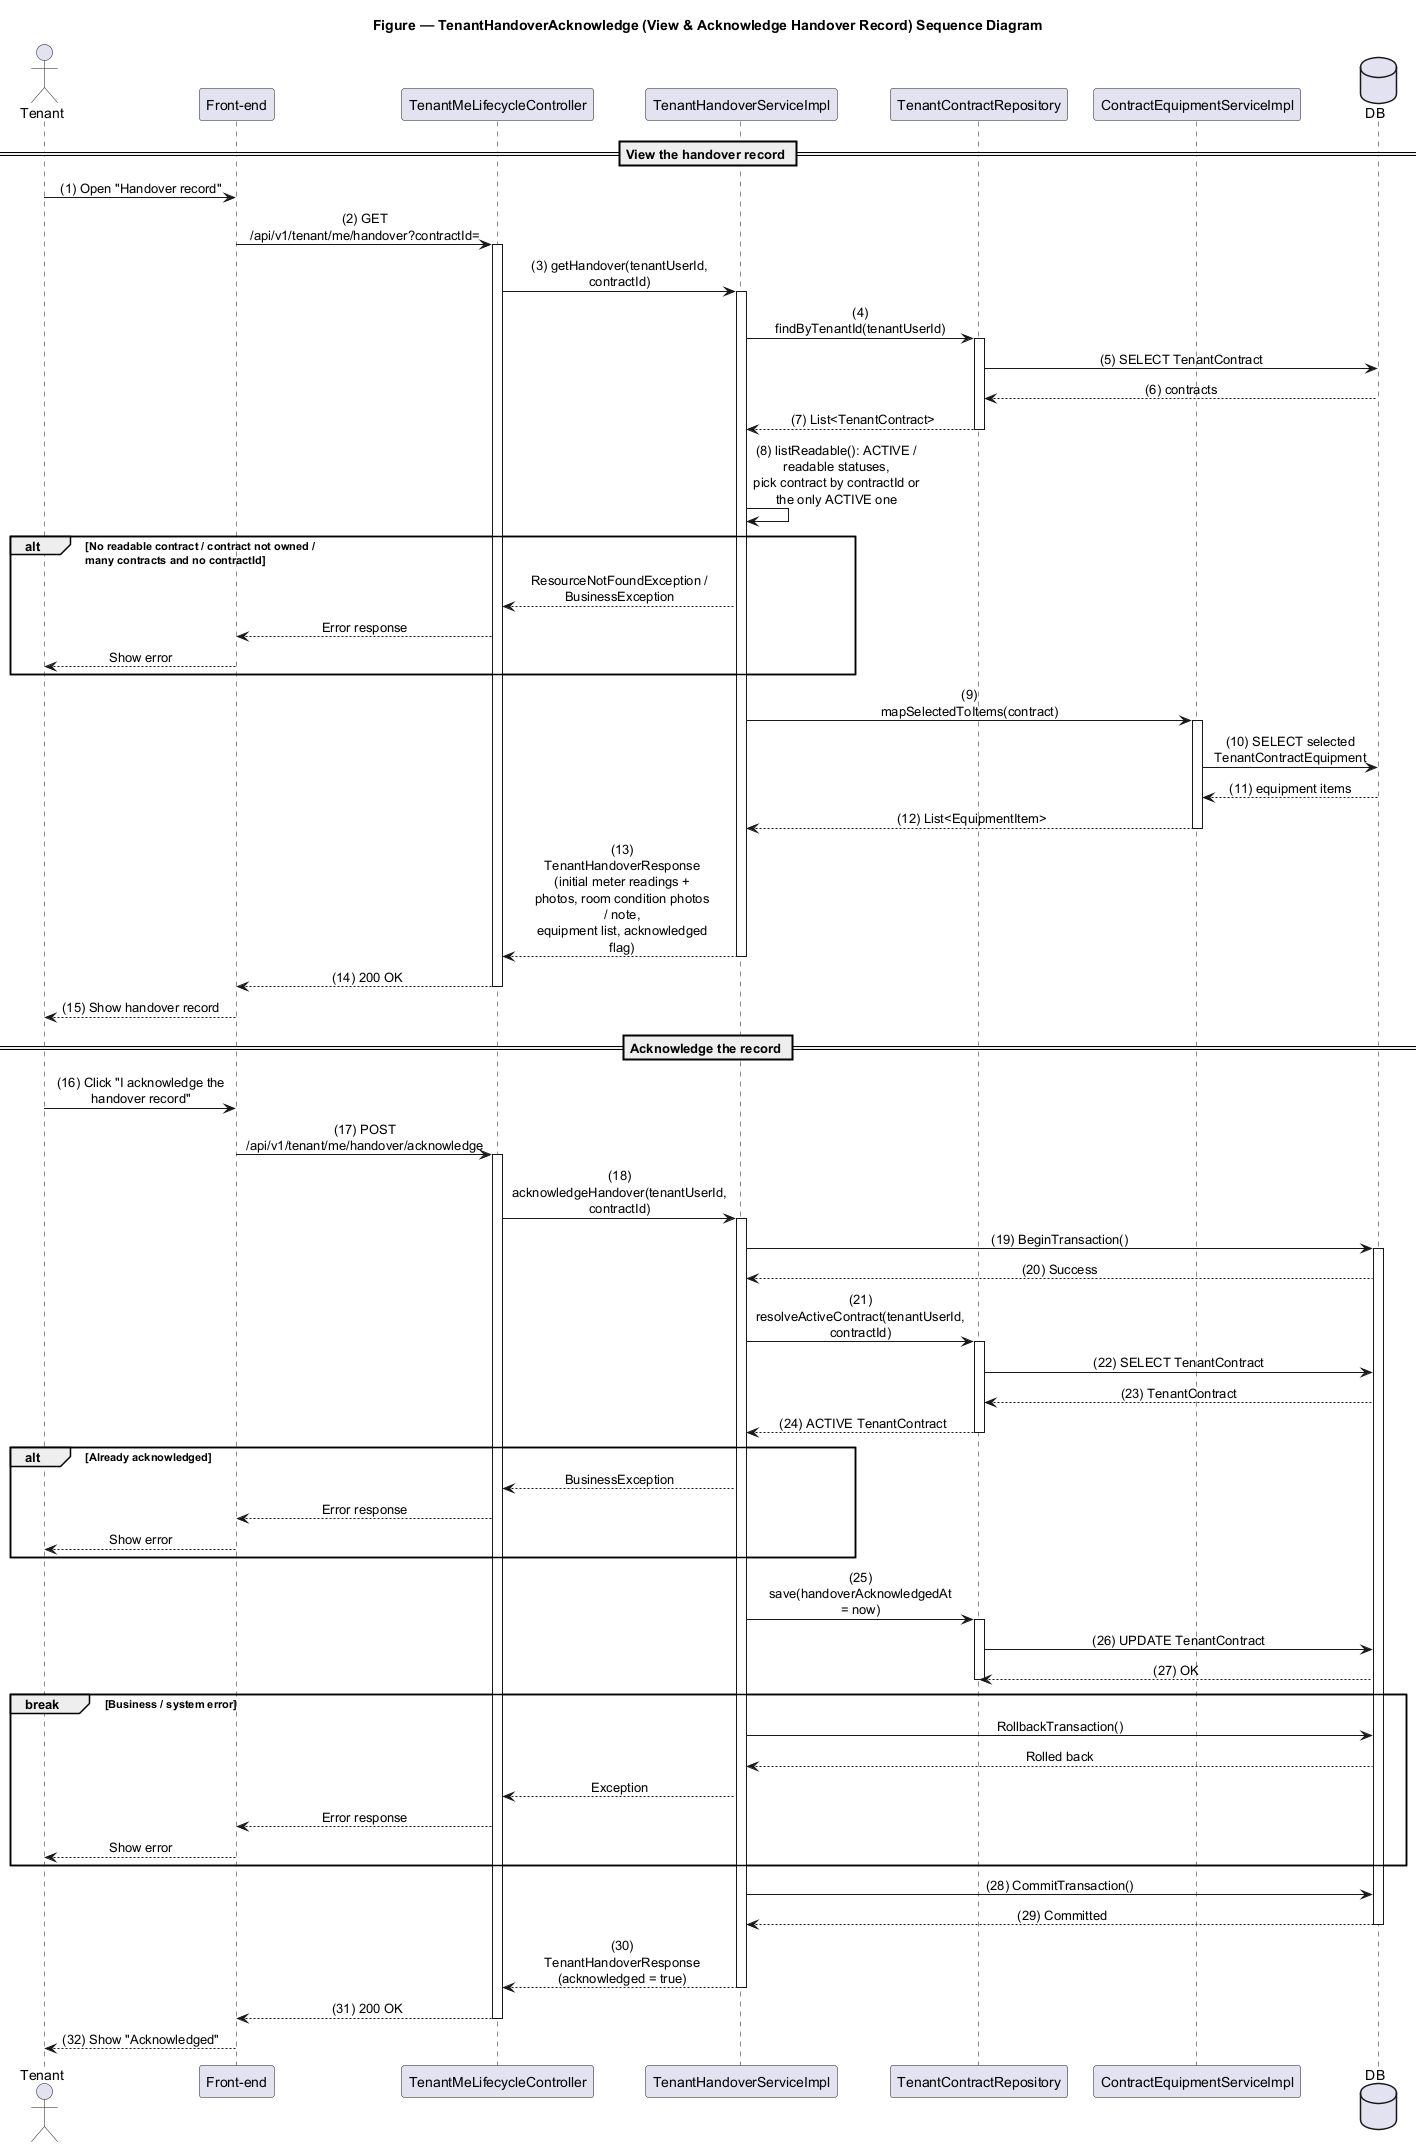

The diagram above was rendered by PlantUML. Its source (embedded in the PNG):
@startuml TenantHandoverAcknowledge
title Figure — TenantHandoverAcknowledge (View & Acknowledge Handover Record) Sequence Diagram

skinparam sequenceMessageAlign center
skinparam responseMessageBelowArrow true
skinparam maxMessageSize 180
skinparam ParticipantPadding 8
skinparam BoxPadding 6

actor Tenant
participant "Front-end" as FE
participant "TenantMeLifecycleController" as C
participant "TenantHandoverServiceImpl" as S
participant "TenantContractRepository" as TCR
participant "ContractEquipmentServiceImpl" as CES
database DB

== View the handover record ==
Tenant -> FE : (1) Open "Handover record"
FE -> C : (2) GET /api/v1/tenant/me/handover?contractId=
activate C
C -> S : (3) getHandover(tenantUserId, contractId)
activate S
S -> TCR : (4) findByTenantId(tenantUserId)
activate TCR
TCR -> DB : (5) SELECT TenantContract
DB --> TCR : (6) contracts
TCR --> S : (7) List<TenantContract>
deactivate TCR

S -> S : (8) listReadable(): ACTIVE / readable statuses,\npick contract by contractId or the only ACTIVE one

alt No readable contract / contract not owned /\nmany contracts and no contractId
  S --> C : ResourceNotFoundException / BusinessException
  C --> FE : Error response
  FE --> Tenant : Show error
end

S -> CES : (9) mapSelectedToItems(contract)
activate CES
CES -> DB : (10) SELECT selected TenantContractEquipment
DB --> CES : (11) equipment items
CES --> S : (12) List<EquipmentItem>
deactivate CES

S --> C : (13) TenantHandoverResponse\n(initial meter readings + photos, room condition photos / note,\nequipment list, acknowledged flag)
deactivate S
C --> FE : (14) 200 OK
deactivate C
FE --> Tenant : (15) Show handover record

== Acknowledge the record ==
Tenant -> FE : (16) Click "I acknowledge the handover record"
FE -> C : (17) POST /api/v1/tenant/me/handover/acknowledge
activate C
C -> S : (18) acknowledgeHandover(tenantUserId, contractId)
activate S

S -> DB : (19) BeginTransaction()
activate DB
DB --> S : (20) Success

S -> TCR : (21) resolveActiveContract(tenantUserId, contractId)
activate TCR
TCR -> DB : (22) SELECT TenantContract
DB --> TCR : (23) TenantContract
TCR --> S : (24) ACTIVE TenantContract
deactivate TCR

alt Already acknowledged
  S --> C : BusinessException
  C --> FE : Error response
  FE --> Tenant : Show error
end

S -> TCR : (25) save(handoverAcknowledgedAt = now)
activate TCR
TCR -> DB : (26) UPDATE TenantContract
DB --> TCR : (27) OK
deactivate TCR

break Business / system error
  S -> DB : RollbackTransaction()
  DB --> S : Rolled back
  S --> C : Exception
  C --> FE : Error response
  FE --> Tenant : Show error
end

S -> DB : (28) CommitTransaction()
DB --> S : (29) Committed
deactivate DB
S --> C : (30) TenantHandoverResponse (acknowledged = true)
deactivate S
C --> FE : (31) 200 OK
deactivate C
FE --> Tenant : (32) Show "Acknowledged"

@enduml